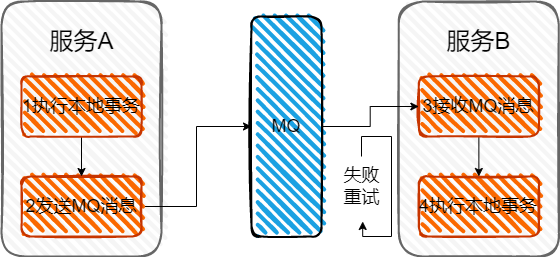

The diagram above was exported from draw.io. Its source (the exported page's mxGraphModel, read from the mxfile embedded in the PNG):
<mxGraphModel dx="1038" dy="491" grid="1" gridSize="10" guides="1" tooltips="1" connect="1" arrows="1" fold="1" page="1" pageScale="1" pageWidth="827" pageHeight="1169" math="0" shadow="0">
  <root>
    <mxCell id="0" />
    <mxCell id="1" parent="0" />
    <mxCell id="EHRP9lLovgApKSNEhSMS-3" value="" style="rounded=1;whiteSpace=wrap;html=1;strokeWidth=2;fillWeight=4;hachureGap=8;hachureAngle=45;sketch=1;fillColor=#f5f5f5;fontColor=#333333;strokeColor=#666666;" vertex="1" parent="1">
      <mxGeometry x="360" y="525" width="160" height="255" as="geometry" />
    </mxCell>
    <mxCell id="EHRP9lLovgApKSNEhSMS-15" value="" style="edgeStyle=orthogonalEdgeStyle;rounded=0;orthogonalLoop=1;jettySize=auto;html=1;fontSize=18;" edge="1" parent="1" source="EHRP9lLovgApKSNEhSMS-5" target="EHRP9lLovgApKSNEhSMS-14">
      <mxGeometry relative="1" as="geometry" />
    </mxCell>
    <mxCell id="EHRP9lLovgApKSNEhSMS-5" value="&lt;font style=&quot;font-size: 18px;&quot;&gt;2发送MQ消息&lt;/font&gt;" style="rounded=1;whiteSpace=wrap;html=1;strokeWidth=2;fillWeight=4;hachureGap=8;hachureAngle=45;fillColor=#fa6800;sketch=1;strokeColor=#C73500;fontColor=#000000;" vertex="1" parent="1">
      <mxGeometry x="380" y="700" width="120" height="60" as="geometry" />
    </mxCell>
    <mxCell id="EHRP9lLovgApKSNEhSMS-8" value="" style="edgeStyle=orthogonalEdgeStyle;rounded=0;orthogonalLoop=1;jettySize=auto;html=1;fontSize=18;" edge="1" parent="1" source="EHRP9lLovgApKSNEhSMS-6" target="EHRP9lLovgApKSNEhSMS-5">
      <mxGeometry relative="1" as="geometry" />
    </mxCell>
    <mxCell id="EHRP9lLovgApKSNEhSMS-6" value="&lt;font style=&quot;font-size: 18px;&quot;&gt;1执行本地事务&lt;/font&gt;" style="rounded=1;whiteSpace=wrap;html=1;strokeWidth=2;fillWeight=4;hachureGap=8;hachureAngle=45;fillColor=#fa6800;sketch=1;strokeColor=#C73500;fontColor=#000000;" vertex="1" parent="1">
      <mxGeometry x="380" y="600" width="120" height="60" as="geometry" />
    </mxCell>
    <mxCell id="EHRP9lLovgApKSNEhSMS-7" value="&lt;font style=&quot;font-size: 24px;&quot;&gt;服务A&lt;/font&gt;" style="text;html=1;align=center;verticalAlign=middle;resizable=0;points=[];autosize=1;strokeColor=none;fillColor=none;" vertex="1" parent="1">
      <mxGeometry x="395" y="545" width="90" height="40" as="geometry" />
    </mxCell>
    <mxCell id="EHRP9lLovgApKSNEhSMS-9" value="" style="rounded=1;whiteSpace=wrap;html=1;strokeWidth=2;fillWeight=4;hachureGap=8;hachureAngle=45;sketch=1;fillColor=#f5f5f5;fontColor=#333333;strokeColor=#666666;" vertex="1" parent="1">
      <mxGeometry x="757.37" y="525" width="160" height="255" as="geometry" />
    </mxCell>
    <mxCell id="EHRP9lLovgApKSNEhSMS-10" value="&lt;font style=&quot;font-size: 18px;&quot;&gt;4执行本地事务&lt;/font&gt;" style="rounded=1;whiteSpace=wrap;html=1;strokeWidth=2;fillWeight=4;hachureGap=8;hachureAngle=45;fillColor=#fa6800;sketch=1;strokeColor=#C73500;fontColor=#000000;" vertex="1" parent="1">
      <mxGeometry x="777.37" y="700" width="120" height="60" as="geometry" />
    </mxCell>
    <mxCell id="EHRP9lLovgApKSNEhSMS-11" value="" style="edgeStyle=orthogonalEdgeStyle;rounded=0;orthogonalLoop=1;jettySize=auto;html=1;fontSize=18;" edge="1" parent="1" source="EHRP9lLovgApKSNEhSMS-12" target="EHRP9lLovgApKSNEhSMS-10">
      <mxGeometry relative="1" as="geometry" />
    </mxCell>
    <mxCell id="EHRP9lLovgApKSNEhSMS-12" value="&lt;font style=&quot;font-size: 18px;&quot;&gt;3接收MQ消息&lt;/font&gt;" style="rounded=1;whiteSpace=wrap;html=1;strokeWidth=2;fillWeight=4;hachureGap=8;hachureAngle=45;fillColor=#fa6800;sketch=1;strokeColor=#C73500;fontColor=#000000;" vertex="1" parent="1">
      <mxGeometry x="777.37" y="600" width="120" height="60" as="geometry" />
    </mxCell>
    <mxCell id="EHRP9lLovgApKSNEhSMS-13" value="&lt;font style=&quot;font-size: 24px;&quot;&gt;服务B&lt;/font&gt;" style="text;html=1;align=center;verticalAlign=middle;resizable=0;points=[];autosize=1;strokeColor=none;fillColor=none;" vertex="1" parent="1">
      <mxGeometry x="792.37" y="545" width="90" height="40" as="geometry" />
    </mxCell>
    <mxCell id="EHRP9lLovgApKSNEhSMS-16" value="" style="edgeStyle=orthogonalEdgeStyle;rounded=0;orthogonalLoop=1;jettySize=auto;html=1;fontSize=18;" edge="1" parent="1" source="EHRP9lLovgApKSNEhSMS-14" target="EHRP9lLovgApKSNEhSMS-12">
      <mxGeometry relative="1" as="geometry" />
    </mxCell>
    <mxCell id="EHRP9lLovgApKSNEhSMS-14" value="MQ" style="rounded=1;whiteSpace=wrap;html=1;strokeWidth=2;fillWeight=4;hachureGap=8;hachureAngle=45;fillColor=#1ba1e2;sketch=1;fontSize=18;" vertex="1" parent="1">
      <mxGeometry x="610" y="540" width="70" height="220" as="geometry" />
    </mxCell>
    <mxCell id="EHRP9lLovgApKSNEhSMS-17" value="失败&lt;br&gt;重试" style="text;html=1;align=center;verticalAlign=middle;resizable=0;points=[];autosize=1;strokeColor=none;fillColor=none;fontSize=18;" vertex="1" parent="1">
      <mxGeometry x="690" y="680" width="60" height="60" as="geometry" />
    </mxCell>
    <mxCell id="EHRP9lLovgApKSNEhSMS-19" style="edgeStyle=orthogonalEdgeStyle;rounded=0;orthogonalLoop=1;jettySize=auto;html=1;entryX=0.52;entryY=1.083;entryDx=0;entryDy=0;entryPerimeter=0;fontSize=18;" edge="1" parent="1" source="EHRP9lLovgApKSNEhSMS-17" target="EHRP9lLovgApKSNEhSMS-17">
      <mxGeometry relative="1" as="geometry">
        <Array as="points">
          <mxPoint x="720" y="660" />
          <mxPoint x="750" y="660" />
          <mxPoint x="750" y="760" />
          <mxPoint x="721" y="760" />
        </Array>
      </mxGeometry>
    </mxCell>
  </root>
</mxGraphModel>